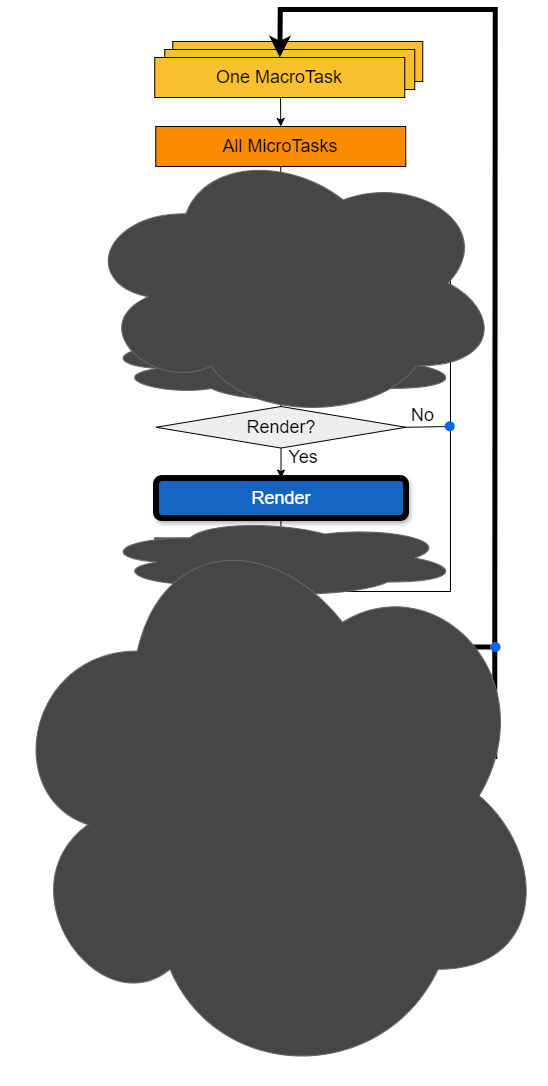

The diagram above was exported from draw.io. Its source (the exported page's mxGraphModel, read from the mxfile embedded in the PNG):
<mxGraphModel dx="500" dy="341" grid="1" gridSize="10" guides="1" tooltips="1" connect="1" arrows="1" fold="1" page="1" pageScale="1" pageWidth="827" pageHeight="1169" math="0" shadow="0">
  <root>
    <mxCell id="0" />
    <mxCell id="1" parent="0" />
    <mxCell id="2" value="&lt;font style=&quot;font-size: 18px;&quot;&gt;One MacroTask&lt;/font&gt;" style="rounded=0;whiteSpace=wrap;html=1;fillColor=#FBC02D;" vertex="1" parent="1">
      <mxGeometry x="312.25" y="70" width="250" height="40" as="geometry" />
    </mxCell>
    <mxCell id="3" value="&lt;font style=&quot;font-size: 18px;&quot;&gt;One MacroTask&lt;/font&gt;" style="rounded=0;whiteSpace=wrap;html=1;fillColor=#FBC02D;" vertex="1" parent="1">
      <mxGeometry x="304.25" y="78" width="250" height="40" as="geometry" />
    </mxCell>
    <mxCell id="4" value="" style="endArrow=classic;html=1;rounded=0;exitX=1.016;exitY=0.495;exitDx=0;exitDy=0;entryX=0.5;entryY=0;entryDx=0;entryDy=0;strokeWidth=5;exitPerimeter=0;" edge="1" target="51" parent="1">
      <mxGeometry width="50" height="50" relative="1" as="geometry">
        <mxPoint x="547.75" y="785" as="sourcePoint" />
        <mxPoint x="449.25" y="86" as="targetPoint" />
        <Array as="points">
          <mxPoint x="634.25" y="785" />
          <mxPoint x="634.25" y="692" />
          <mxPoint x="634.75" y="38" />
          <mxPoint x="419.75" y="38" />
        </Array>
      </mxGeometry>
    </mxCell>
    <mxCell id="5" value="" style="endArrow=classic;html=1;rounded=0;exitX=0.5;exitY=1;exitDx=0;exitDy=0;entryX=0.5;entryY=0;entryDx=0;entryDy=0;" edge="1" source="31" target="18" parent="1">
      <mxGeometry width="50" height="50" relative="1" as="geometry">
        <mxPoint x="402" y="715" as="sourcePoint" />
        <mxPoint x="452" y="665" as="targetPoint" />
      </mxGeometry>
    </mxCell>
    <mxCell id="6" value="" style="endArrow=classic;html=1;rounded=0;exitX=0.5;exitY=1;exitDx=0;exitDy=0;entryX=0.5;entryY=0;entryDx=0;entryDy=0;" edge="1" source="26" target="31" parent="1">
      <mxGeometry width="50" height="50" relative="1" as="geometry">
        <mxPoint x="400" y="645" as="sourcePoint" />
        <mxPoint x="450" y="595" as="targetPoint" />
      </mxGeometry>
    </mxCell>
    <mxCell id="7" style="edgeStyle=orthogonalEdgeStyle;rounded=0;orthogonalLoop=1;jettySize=auto;html=1;exitX=0.5;exitY=1;exitDx=0;exitDy=0;entryX=0.5;entryY=0;entryDx=0;entryDy=0;" edge="1" target="11" parent="1">
      <mxGeometry relative="1" as="geometry">
        <mxPoint x="420" y="125" as="sourcePoint" />
      </mxGeometry>
    </mxCell>
    <mxCell id="8" value="" style="shape=ellipse;fillColor=#0065FF;strokeColor=none;html=1;sketch=0;" vertex="1" parent="1">
      <mxGeometry x="414.5" y="615" width="10" height="10" as="geometry" />
    </mxCell>
    <mxCell id="9" value="&lt;font style=&quot;font-size: 18px;&quot;&gt;All MicroTasks&lt;/font&gt;" style="rounded=0;whiteSpace=wrap;html=1;fillColor=#FB8C00;" vertex="1" parent="1">
      <mxGeometry x="294.25" y="908" width="250" height="40" as="geometry" />
    </mxCell>
    <mxCell id="10" style="edgeStyle=orthogonalEdgeStyle;rounded=0;orthogonalLoop=1;jettySize=auto;html=1;exitX=0.5;exitY=1;exitDx=0;exitDy=0;entryX=0.5;entryY=0;entryDx=0;entryDy=0;" edge="1" source="11" target="12" parent="1">
      <mxGeometry relative="1" as="geometry" />
    </mxCell>
    <mxCell id="11" value="&lt;font style=&quot;font-size: 18px;&quot;&gt;All MicroTasks&lt;/font&gt;" style="rounded=0;whiteSpace=wrap;html=1;fillColor=#FB8C00;" vertex="1" parent="1">
      <mxGeometry x="295.25" y="155" width="250" height="40" as="geometry" />
    </mxCell>
    <mxCell id="12" value="&lt;font style=&quot;font-size: 18px;&quot;&gt;Next Frame?&lt;/font&gt;" style="rhombus;whiteSpace=wrap;html=1;fillColor=#EEEEEE;" vertex="1" parent="1">
      <mxGeometry x="295.25" y="227" width="250" height="48" as="geometry" />
    </mxCell>
    <mxCell id="13" style="edgeStyle=orthogonalEdgeStyle;rounded=0;orthogonalLoop=1;jettySize=auto;html=1;exitX=0.5;exitY=1;exitDx=0;exitDy=0;entryX=0.5;entryY=0;entryDx=0;entryDy=0;" edge="1" source="14" target="17" parent="1">
      <mxGeometry relative="1" as="geometry" />
    </mxCell>
    <mxCell id="14" value="&lt;font style=&quot;font-size: 18px; color: rgb(255, 255, 255);&quot;&gt;All requestAnimationFrame()&lt;/font&gt;" style="rounded=0;whiteSpace=wrap;html=1;fillColor=#43A047;" vertex="1" parent="1">
      <mxGeometry x="295.5" y="310" width="250" height="38" as="geometry" />
    </mxCell>
    <mxCell id="15" value="" style="endArrow=classic;html=1;rounded=0;entryX=0.5;entryY=0;entryDx=0;entryDy=0;exitX=0.5;exitY=1;exitDx=0;exitDy=0;" edge="1" source="12" target="14" parent="1">
      <mxGeometry width="50" height="50" relative="1" as="geometry">
        <mxPoint x="495.75" y="280.77499999999986" as="sourcePoint" />
        <mxPoint x="365.25" y="391.55" as="targetPoint" />
        <Array as="points" />
      </mxGeometry>
    </mxCell>
    <mxCell id="16" value="&lt;font style=&quot;font-size: 18px;&quot;&gt;Yes&lt;/font&gt;" style="text;html=1;align=center;verticalAlign=middle;whiteSpace=wrap;rounded=0;" vertex="1" parent="1">
      <mxGeometry x="412.5" y="270.55" width="60" height="30" as="geometry" />
    </mxCell>
    <mxCell id="17" value="&lt;font style=&quot;font-size: 18px;&quot;&gt;All MicroTasks&lt;/font&gt;" style="rounded=0;whiteSpace=wrap;html=1;fillColor=#FB8C00;" vertex="1" parent="1">
      <mxGeometry x="295.5" y="375" width="250" height="40" as="geometry" />
    </mxCell>
    <mxCell id="18" value="&lt;font style=&quot;font-size: 18px;&quot;&gt;Free time?*&lt;/font&gt;" style="rhombus;whiteSpace=wrap;html=1;fillColor=#EEEEEE;" vertex="1" parent="1">
      <mxGeometry x="294.5" y="763" width="250" height="41.55" as="geometry" />
    </mxCell>
    <mxCell id="19" value="" style="edgeStyle=orthogonalEdgeStyle;rounded=0;orthogonalLoop=1;jettySize=auto;html=1;" edge="1" source="20" target="9" parent="1">
      <mxGeometry relative="1" as="geometry" />
    </mxCell>
    <mxCell id="20" value="&lt;font style=&quot;font-size: 18px; color: rgb(255, 255, 255);&quot;&gt;One requestIdleCallback()&lt;/font&gt;" style="rounded=0;whiteSpace=wrap;html=1;fillColor=#8E24AA;" vertex="1" parent="1">
      <mxGeometry x="294.5" y="833" width="250" height="40" as="geometry" />
    </mxCell>
    <mxCell id="21" style="edgeStyle=orthogonalEdgeStyle;rounded=0;orthogonalLoop=1;jettySize=auto;html=1;exitX=0.5;exitY=1;exitDx=0;exitDy=0;entryX=0.503;entryY=0.037;entryDx=0;entryDy=0;entryPerimeter=0;" edge="1" source="22" target="26" parent="1">
      <mxGeometry relative="1" as="geometry" />
    </mxCell>
    <mxCell id="22" value="&lt;font style=&quot;font-size: 18px; color: rgb(255, 255, 255);&quot;&gt;Render&lt;/font&gt;" style="rounded=1;whiteSpace=wrap;html=1;fillColor=#1565C0;strokeColor=#000000;shadow=1;glass=0;strokeWidth=6;" vertex="1" parent="1">
      <mxGeometry x="295.5" y="506.55" width="250" height="40" as="geometry" />
    </mxCell>
    <mxCell id="23" value="&lt;font style=&quot;font-size: 18px;&quot;&gt;No&lt;/font&gt;" style="text;html=1;align=center;verticalAlign=middle;whiteSpace=wrap;rounded=0;" vertex="1" parent="1">
      <mxGeometry x="530" y="227" width="60" height="30" as="geometry" />
    </mxCell>
    <mxCell id="24" value="" style="endArrow=classic;html=1;rounded=0;exitX=0.5;exitY=1;exitDx=0;exitDy=0;entryX=0.5;entryY=0;entryDx=0;entryDy=0;" edge="1" source="18" target="20" parent="1">
      <mxGeometry width="50" height="50" relative="1" as="geometry">
        <mxPoint x="475" y="893" as="sourcePoint" />
        <mxPoint x="525" y="843" as="targetPoint" />
      </mxGeometry>
    </mxCell>
    <mxCell id="25" value="&lt;font style=&quot;font-size: 18px;&quot;&gt;Yes&lt;/font&gt;" style="text;html=1;align=center;verticalAlign=middle;whiteSpace=wrap;rounded=0;" vertex="1" parent="1">
      <mxGeometry x="408" y="801" width="60" height="30" as="geometry" />
    </mxCell>
    <mxCell id="26" value="&lt;font style=&quot;font-size: 20px;&quot;&gt;All MicroTasks&lt;/font&gt;" style="rounded=0;whiteSpace=wrap;html=1;fillColor=#FB8C00;glass=0;gradientColor=none;" vertex="1" parent="1">
      <mxGeometry x="294.5" y="566.55" width="250" height="40" as="geometry" />
    </mxCell>
    <mxCell id="27" value="" style="endArrow=none;html=1;rounded=0;entryX=0.5;entryY=1;entryDx=0;entryDy=0;" edge="1" source="29" target="9" parent="1">
      <mxGeometry width="50" height="50" relative="1" as="geometry">
        <mxPoint x="419.5" y="733" as="sourcePoint" />
        <mxPoint x="475" y="793" as="targetPoint" />
        <Array as="points">
          <mxPoint x="264.5" y="733" />
          <mxPoint x="264.5" y="988" />
          <mxPoint x="419.5" y="988" />
        </Array>
      </mxGeometry>
    </mxCell>
    <mxCell id="28" value="" style="edgeStyle=orthogonalEdgeStyle;rounded=0;orthogonalLoop=1;jettySize=auto;html=1;endArrow=none;startFill=0;" edge="1" source="29" target="31" parent="1">
      <mxGeometry relative="1" as="geometry" />
    </mxCell>
    <mxCell id="29" value="" style="shape=ellipse;fillColor=#0065FF;strokeColor=none;html=1;sketch=0;" vertex="1" parent="1">
      <mxGeometry x="414.5" y="728" width="10" height="10" as="geometry" />
    </mxCell>
    <mxCell id="30" value="&lt;font style=&quot;font-size: 18px;&quot;&gt;No&lt;/font&gt;" style="text;html=1;align=center;verticalAlign=middle;whiteSpace=wrap;rounded=0;" vertex="1" parent="1">
      <mxGeometry x="533.25" y="755" width="60" height="30" as="geometry" />
    </mxCell>
    <mxCell id="31" value="&lt;font style=&quot;color: rgb(0, 0, 0);&quot;&gt;&lt;span style=&quot;font-size: 18px;&quot;&gt;&lt;font style=&quot;color: rgb(0, 0, 0);&quot;&gt;No Macrotasks?&lt;/font&gt;&lt;/span&gt;&lt;/font&gt;" style="rhombus;whiteSpace=wrap;html=1;fillColor=#EEEEEE;" vertex="1" parent="1">
      <mxGeometry x="294.5" y="645.5" width="250" height="60" as="geometry" />
    </mxCell>
    <mxCell id="32" value="&lt;font style=&quot;font-size: 18px;&quot;&gt;Yes&lt;/font&gt;" style="text;html=1;align=center;verticalAlign=middle;whiteSpace=wrap;rounded=0;" vertex="1" parent="1">
      <mxGeometry x="408" y="701.5" width="60" height="30" as="geometry" />
    </mxCell>
    <mxCell id="33" value="" style="endArrow=none;html=1;rounded=0;exitX=1;exitY=0.5;exitDx=0;exitDy=0;strokeWidth=5;" edge="1" parent="1">
      <mxGeometry width="50" height="50" relative="1" as="geometry">
        <mxPoint x="604.5" y="674.5" as="sourcePoint" />
        <mxPoint x="604.5" y="675" as="targetPoint" />
      </mxGeometry>
    </mxCell>
    <mxCell id="34" value="" style="endArrow=none;html=1;rounded=0;exitX=1;exitY=0.5;exitDx=0;exitDy=0;strokeWidth=5;" edge="1" source="38" parent="1">
      <mxGeometry width="50" height="50" relative="1" as="geometry">
        <mxPoint x="542.5" y="675" as="sourcePoint" />
        <mxPoint x="640" y="675" as="targetPoint" />
      </mxGeometry>
    </mxCell>
    <mxCell id="35" value="&lt;font style=&quot;font-size: 18px;&quot;&gt;No&lt;/font&gt;" style="text;html=1;align=center;verticalAlign=middle;whiteSpace=wrap;rounded=0;" vertex="1" parent="1">
      <mxGeometry x="534.5" y="648" width="57.5" height="27" as="geometry" />
    </mxCell>
    <mxCell id="36" value="&lt;font style=&quot;font-size: 18px;&quot;&gt;&lt;span style=&quot;&quot; data-src-align=&quot;14:1&quot; class=&quot;EzKURWReUAB5oZgtQNkl&quot;&gt;Render?&lt;/span&gt;&lt;/font&gt;" style="rhombus;whiteSpace=wrap;html=1;fillColor=#EEEEEE;" vertex="1" parent="1">
      <mxGeometry x="295.5" y="435" width="250" height="41.55" as="geometry" />
    </mxCell>
    <mxCell id="37" value="" style="endArrow=none;html=1;rounded=0;exitX=1;exitY=0.5;exitDx=0;exitDy=0;strokeWidth=5;" edge="1" source="31" target="38" parent="1">
      <mxGeometry width="50" height="50" relative="1" as="geometry">
        <mxPoint x="543" y="676" as="sourcePoint" />
        <mxPoint x="640" y="675" as="targetPoint" />
      </mxGeometry>
    </mxCell>
    <mxCell id="38" value="" style="shape=ellipse;fillColor=#0065FF;strokeColor=none;html=1;sketch=0;" vertex="1" parent="1">
      <mxGeometry x="630" y="670.5" width="10" height="10" as="geometry" />
    </mxCell>
    <mxCell id="39" value="&lt;font style=&quot;font-size: 18px;&quot;&gt;Yes&lt;/font&gt;" style="text;html=1;align=center;verticalAlign=middle;whiteSpace=wrap;rounded=0;" vertex="1" parent="1">
      <mxGeometry x="412.5" y="471" width="60" height="30" as="geometry" />
    </mxCell>
    <mxCell id="40" value="&lt;font style=&quot;font-size: 18px;&quot;&gt;No&lt;/font&gt;" style="text;html=1;align=center;verticalAlign=middle;whiteSpace=wrap;rounded=0;" vertex="1" parent="1">
      <mxGeometry x="533.75" y="430" width="57.5" height="27" as="geometry" />
    </mxCell>
    <mxCell id="41" value="" style="endArrow=none;html=1;rounded=0;entryX=1;entryY=0.5;entryDx=0;entryDy=0;exitX=1;exitY=0.5;exitDx=0;exitDy=0;" edge="1" source="8" target="36" parent="1">
      <mxGeometry width="50" height="50" relative="1" as="geometry">
        <mxPoint x="410" y="635" as="sourcePoint" />
        <mxPoint x="460" y="585" as="targetPoint" />
        <Array as="points">
          <mxPoint x="590" y="620" />
          <mxPoint x="590" y="455" />
        </Array>
      </mxGeometry>
    </mxCell>
    <mxCell id="42" value="" style="endArrow=none;html=1;rounded=0;exitX=1;exitY=0.5;exitDx=0;exitDy=0;" edge="1" source="12" parent="1">
      <mxGeometry width="50" height="50" relative="1" as="geometry">
        <mxPoint x="450" y="495" as="sourcePoint" />
        <mxPoint x="590" y="455" as="targetPoint" />
        <Array as="points">
          <mxPoint x="590" y="251" />
        </Array>
      </mxGeometry>
    </mxCell>
    <mxCell id="43" value="" style="shape=ellipse;fillColor=#0065FF;strokeColor=none;html=1;sketch=0;" vertex="1" parent="1">
      <mxGeometry x="584.25" y="449.78" width="10" height="10" as="geometry" />
    </mxCell>
    <mxCell id="44" value="" style="endArrow=classic;html=1;rounded=0;exitX=0.5;exitY=1;exitDx=0;exitDy=0;entryX=0.5;entryY=0;entryDx=0;entryDy=0;" edge="1" source="17" target="36" parent="1">
      <mxGeometry width="50" height="50" relative="1" as="geometry">
        <mxPoint x="360" y="505" as="sourcePoint" />
        <mxPoint x="410" y="455" as="targetPoint" />
      </mxGeometry>
    </mxCell>
    <mxCell id="45" value="" style="endArrow=classic;html=1;rounded=0;exitX=0.5;exitY=1;exitDx=0;exitDy=0;entryX=0.5;entryY=0;entryDx=0;entryDy=0;" edge="1" source="36" target="22" parent="1">
      <mxGeometry width="50" height="50" relative="1" as="geometry">
        <mxPoint x="360" y="505" as="sourcePoint" />
        <mxPoint x="410" y="455" as="targetPoint" />
      </mxGeometry>
    </mxCell>
    <mxCell id="46" value="" style="ellipse;shape=cloud;whiteSpace=wrap;html=1;fillColor=#464646;gradientColor=none;strokeColor=#666666;" vertex="1" parent="1">
      <mxGeometry x="239.25" y="353" width="360" height="80" as="geometry" />
    </mxCell>
    <mxCell id="47" value="" style="ellipse;shape=cloud;whiteSpace=wrap;html=1;fillColor=#464646;gradientColor=none;strokeColor=#666666;" vertex="1" parent="1">
      <mxGeometry x="239.25" y="546.55" width="360" height="80" as="geometry" />
    </mxCell>
    <mxCell id="48" value="" style="ellipse;shape=cloud;whiteSpace=wrap;html=1;fillColor=#464646;gradientColor=none;strokeColor=#666666;" vertex="1" parent="1">
      <mxGeometry x="234.25" y="885" width="360" height="80" as="geometry" />
    </mxCell>
    <mxCell id="49" value="" style="ellipse;shape=cloud;whiteSpace=wrap;html=1;fillColor=#464646;gradientColor=none;strokeColor=#666666;" vertex="1" parent="1">
      <mxGeometry x="140" y="535" width="547" height="578.45" as="geometry" />
    </mxCell>
    <mxCell id="50" value="" style="ellipse;shape=cloud;whiteSpace=wrap;html=1;fillColor=#464646;gradientColor=none;strokeColor=#666666;" vertex="1" parent="1">
      <mxGeometry x="220.5" y="173.1" width="419.5" height="276.68" as="geometry" />
    </mxCell>
    <mxCell id="51" value="&lt;font style=&quot;font-size: 18px;&quot;&gt;One MacroTask&lt;/font&gt;" style="rounded=0;whiteSpace=wrap;html=1;fillColor=#FBC02D;" vertex="1" parent="1">
      <mxGeometry x="294.25" y="86" width="250" height="40" as="geometry" />
    </mxCell>
  </root>
</mxGraphModel>